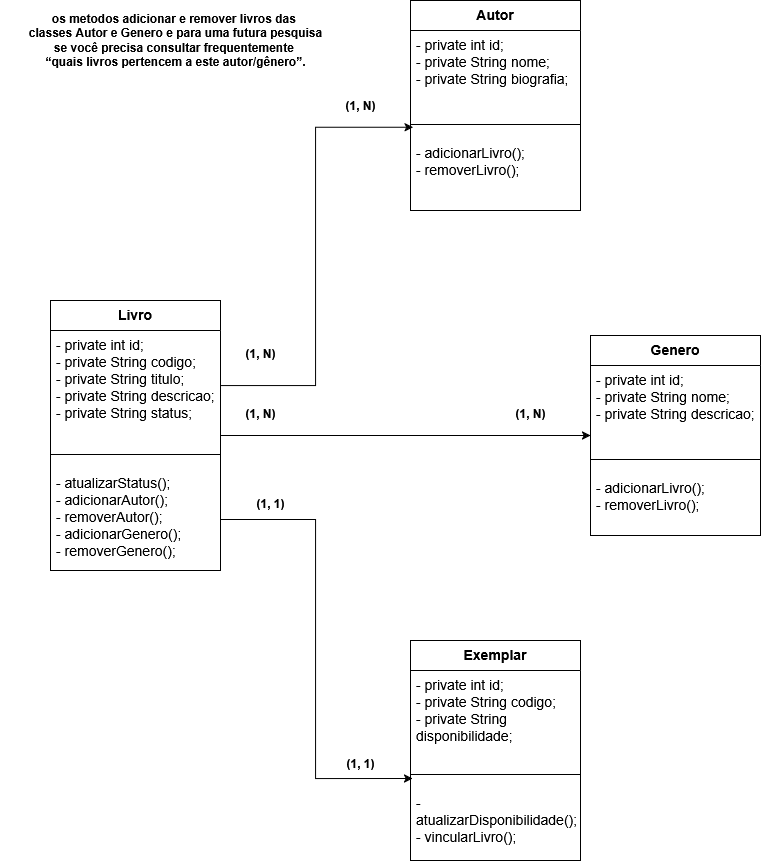

The diagram above was exported from draw.io. Its source (the exported page's mxGraphModel, read from the mxfile embedded in the PNG):
<mxGraphModel dx="1048" dy="865" grid="1" gridSize="10" guides="1" tooltips="1" connect="1" arrows="1" fold="1" page="1" pageScale="1" pageWidth="4681" pageHeight="3300" math="0" shadow="0">
  <root>
    <mxCell id="0" />
    <mxCell id="1" parent="0" />
    <mxCell id="7wHEtV_y0h6QsFmefzeb-1" parent="1" style="swimlane;fontStyle=0;align=center;verticalAlign=top;childLayout=stackLayout;horizontal=1;startSize=30;horizontalStack=0;resizeParent=1;resizeParentMax=0;resizeLast=0;collapsible=1;marginBottom=0;whiteSpace=wrap;html=1;fontSize=14;" value="&lt;b&gt;Livro&lt;/b&gt;" vertex="1">
      <mxGeometry height="270" width="170" x="70" y="340" as="geometry" />
    </mxCell>
    <mxCell id="7wHEtV_y0h6QsFmefzeb-2" parent="7wHEtV_y0h6QsFmefzeb-1" style="text;strokeColor=none;fillColor=none;align=left;verticalAlign=top;spacingLeft=4;spacingRight=4;overflow=hidden;rotatable=0;points=[[0,0.5],[1,0.5]];portConstraint=eastwest;whiteSpace=wrap;html=1;fontSize=14;fontStyle=0" value="&lt;div&gt;- private int id;&lt;/div&gt;&lt;div&gt;- private String codigo;&lt;/div&gt;&lt;div&gt;- private String titulo;&lt;/div&gt;&lt;div&gt;- private String descricao;&lt;/div&gt;&lt;div&gt;- private String status;&lt;/div&gt;&lt;div&gt;&lt;br&gt;&lt;/div&gt;" vertex="1">
      <mxGeometry height="110" width="170" y="30" as="geometry" />
    </mxCell>
    <mxCell id="7wHEtV_y0h6QsFmefzeb-3" parent="7wHEtV_y0h6QsFmefzeb-1" style="line;strokeWidth=1;fillColor=none;align=left;verticalAlign=middle;spacingTop=-1;spacingLeft=3;spacingRight=3;rotatable=0;labelPosition=right;points=[];portConstraint=eastwest;strokeColor=inherit;fontSize=14;fontStyle=0" value="" vertex="1">
      <mxGeometry height="28" width="170" y="140" as="geometry" />
    </mxCell>
    <mxCell id="7wHEtV_y0h6QsFmefzeb-4" parent="7wHEtV_y0h6QsFmefzeb-1" style="text;strokeColor=none;fillColor=none;align=left;verticalAlign=top;spacingLeft=4;spacingRight=4;overflow=hidden;rotatable=0;points=[[0,0.5],[1,0.5]];portConstraint=eastwest;whiteSpace=wrap;html=1;fontSize=14;fontStyle=0" value="&lt;div&gt;- atualizarStatus();&lt;/div&gt;&lt;div&gt;- adicionarAutor();&lt;/div&gt;&lt;div&gt;- removerAutor();&lt;/div&gt;&lt;div&gt;- adicionarGenero();&lt;/div&gt;&lt;div&gt;- removerGenero();&lt;/div&gt;&lt;div&gt;&lt;br&gt;&lt;/div&gt;" vertex="1">
      <mxGeometry height="102" width="170" y="168" as="geometry" />
    </mxCell>
    <mxCell id="7wHEtV_y0h6QsFmefzeb-8" parent="1" style="swimlane;fontStyle=0;align=center;verticalAlign=top;childLayout=stackLayout;horizontal=1;startSize=30;horizontalStack=0;resizeParent=1;resizeParentMax=0;resizeLast=0;collapsible=1;marginBottom=0;whiteSpace=wrap;html=1;fontSize=14;" value="&lt;div&gt;&lt;b&gt;Autor&lt;/b&gt;&lt;/div&gt;&lt;div&gt;&lt;br&gt;&lt;/div&gt;" vertex="1">
      <mxGeometry height="210" width="170" x="430" y="40" as="geometry" />
    </mxCell>
    <mxCell id="7wHEtV_y0h6QsFmefzeb-9" parent="7wHEtV_y0h6QsFmefzeb-8" style="text;strokeColor=none;fillColor=none;align=left;verticalAlign=top;spacingLeft=4;spacingRight=4;overflow=hidden;rotatable=0;points=[[0,0.5],[1,0.5]];portConstraint=eastwest;whiteSpace=wrap;html=1;fontSize=14;fontStyle=0" value="&lt;div&gt;&lt;div&gt;- private int id;&lt;/div&gt;&lt;div&gt;- private String nome;&lt;/div&gt;&lt;div&gt;- private String biografia;&lt;/div&gt;&lt;/div&gt;&lt;div&gt;&lt;br&gt;&lt;/div&gt;" vertex="1">
      <mxGeometry height="80" width="170" y="30" as="geometry" />
    </mxCell>
    <mxCell id="7wHEtV_y0h6QsFmefzeb-10" parent="7wHEtV_y0h6QsFmefzeb-8" style="line;strokeWidth=1;fillColor=none;align=left;verticalAlign=middle;spacingTop=-1;spacingLeft=3;spacingRight=3;rotatable=0;labelPosition=right;points=[];portConstraint=eastwest;strokeColor=inherit;fontSize=14;fontStyle=0" value="" vertex="1">
      <mxGeometry height="28" width="170" y="110" as="geometry" />
    </mxCell>
    <mxCell id="7wHEtV_y0h6QsFmefzeb-11" parent="7wHEtV_y0h6QsFmefzeb-8" style="text;strokeColor=none;fillColor=none;align=left;verticalAlign=top;spacingLeft=4;spacingRight=4;overflow=hidden;rotatable=0;points=[[0,0.5],[1,0.5]];portConstraint=eastwest;whiteSpace=wrap;html=1;fontSize=14;fontStyle=0" value="&lt;div&gt;&lt;div&gt;- adicionarLivro();&lt;/div&gt;&lt;div&gt;- removerLivro();&lt;/div&gt;&lt;/div&gt;&lt;div&gt;&lt;br&gt;&lt;/div&gt;" vertex="1">
      <mxGeometry height="72" width="170" y="138" as="geometry" />
    </mxCell>
    <mxCell id="7wHEtV_y0h6QsFmefzeb-12" parent="1" style="swimlane;fontStyle=0;align=center;verticalAlign=top;childLayout=stackLayout;horizontal=1;startSize=30;horizontalStack=0;resizeParent=1;resizeParentMax=0;resizeLast=0;collapsible=1;marginBottom=0;whiteSpace=wrap;html=1;fontSize=14;" value="&lt;div&gt;&lt;b&gt;Genero&lt;/b&gt;&lt;/div&gt;&lt;div&gt;&lt;br&gt;&lt;/div&gt;" vertex="1">
      <mxGeometry height="200" width="170" x="610" y="375" as="geometry" />
    </mxCell>
    <mxCell id="7wHEtV_y0h6QsFmefzeb-13" parent="7wHEtV_y0h6QsFmefzeb-12" style="text;strokeColor=none;fillColor=none;align=left;verticalAlign=top;spacingLeft=4;spacingRight=4;overflow=hidden;rotatable=0;points=[[0,0.5],[1,0.5]];portConstraint=eastwest;whiteSpace=wrap;html=1;fontSize=14;fontStyle=0" value="&lt;div&gt;&lt;div&gt;- private int id;&lt;/div&gt;&lt;div&gt;- private String nome;&lt;/div&gt;&lt;div&gt;- private String descricao;&lt;/div&gt;&lt;/div&gt;" vertex="1">
      <mxGeometry height="80" width="170" y="30" as="geometry" />
    </mxCell>
    <mxCell id="7wHEtV_y0h6QsFmefzeb-14" parent="7wHEtV_y0h6QsFmefzeb-12" style="line;strokeWidth=1;fillColor=none;align=left;verticalAlign=middle;spacingTop=-1;spacingLeft=3;spacingRight=3;rotatable=0;labelPosition=right;points=[];portConstraint=eastwest;strokeColor=inherit;fontSize=14;fontStyle=0" value="" vertex="1">
      <mxGeometry height="28" width="170" y="110" as="geometry" />
    </mxCell>
    <mxCell id="7wHEtV_y0h6QsFmefzeb-15" parent="7wHEtV_y0h6QsFmefzeb-12" style="text;strokeColor=none;fillColor=none;align=left;verticalAlign=top;spacingLeft=4;spacingRight=4;overflow=hidden;rotatable=0;points=[[0,0.5],[1,0.5]];portConstraint=eastwest;whiteSpace=wrap;html=1;fontSize=14;fontStyle=0" value="&lt;div&gt;&lt;div&gt;- adicionarLivro();&lt;/div&gt;&lt;div&gt;- removerLivro();&lt;/div&gt;&lt;/div&gt;" vertex="1">
      <mxGeometry height="62" width="170" y="138" as="geometry" />
    </mxCell>
    <mxCell id="7wHEtV_y0h6QsFmefzeb-16" parent="1" style="swimlane;fontStyle=0;align=center;verticalAlign=top;childLayout=stackLayout;horizontal=1;startSize=30;horizontalStack=0;resizeParent=1;resizeParentMax=0;resizeLast=0;collapsible=1;marginBottom=0;whiteSpace=wrap;html=1;fontSize=14;" value="&lt;div&gt;&lt;b&gt;Exemplar&lt;/b&gt;&lt;/div&gt;&lt;div&gt;&lt;br&gt;&lt;/div&gt;" vertex="1">
      <mxGeometry height="220" width="170" x="430" y="680" as="geometry" />
    </mxCell>
    <mxCell id="7wHEtV_y0h6QsFmefzeb-17" parent="7wHEtV_y0h6QsFmefzeb-16" style="text;strokeColor=none;fillColor=none;align=left;verticalAlign=top;spacingLeft=4;spacingRight=4;overflow=hidden;rotatable=0;points=[[0,0.5],[1,0.5]];portConstraint=eastwest;whiteSpace=wrap;html=1;fontSize=14;fontStyle=0" value="&lt;div&gt;&lt;div&gt;- private int id;&lt;/div&gt;&lt;div&gt;- private String codigo;&lt;/div&gt;&lt;div&gt;- private String disponibilidade;&lt;/div&gt;&lt;/div&gt;&lt;div&gt;&lt;br&gt;&lt;/div&gt;" vertex="1">
      <mxGeometry height="90" width="170" y="30" as="geometry" />
    </mxCell>
    <mxCell id="7wHEtV_y0h6QsFmefzeb-18" parent="7wHEtV_y0h6QsFmefzeb-16" style="line;strokeWidth=1;fillColor=none;align=left;verticalAlign=middle;spacingTop=-1;spacingLeft=3;spacingRight=3;rotatable=0;labelPosition=right;points=[];portConstraint=eastwest;strokeColor=inherit;fontSize=14;fontStyle=0" value="" vertex="1">
      <mxGeometry height="28" width="170" y="120" as="geometry" />
    </mxCell>
    <mxCell id="7wHEtV_y0h6QsFmefzeb-19" parent="7wHEtV_y0h6QsFmefzeb-16" style="text;strokeColor=none;fillColor=none;align=left;verticalAlign=top;spacingLeft=4;spacingRight=4;overflow=hidden;rotatable=0;points=[[0,0.5],[1,0.5]];portConstraint=eastwest;whiteSpace=wrap;html=1;fontSize=14;fontStyle=0" value="&lt;div&gt;&lt;div&gt;- atualizarDisponibilidade();&lt;/div&gt;&lt;div&gt;- vincularLivro();&lt;/div&gt;&lt;/div&gt;&lt;div&gt;&lt;br&gt;&lt;/div&gt;" vertex="1">
      <mxGeometry height="72" width="170" y="148" as="geometry" />
    </mxCell>
    <mxCell id="7wHEtV_y0h6QsFmefzeb-20" edge="1" parent="1" source="7wHEtV_y0h6QsFmefzeb-2" style="edgeStyle=orthogonalEdgeStyle;rounded=0;orthogonalLoop=1;jettySize=auto;html=1;entryX=0.016;entryY=0.595;entryDx=0;entryDy=0;entryPerimeter=0;" target="7wHEtV_y0h6QsFmefzeb-10">
      <mxGeometry relative="1" as="geometry">
        <mxPoint x="420" y="240" as="targetPoint" />
      </mxGeometry>
    </mxCell>
    <mxCell id="7wHEtV_y0h6QsFmefzeb-21" edge="1" parent="1" source="7wHEtV_y0h6QsFmefzeb-1" style="edgeStyle=orthogonalEdgeStyle;rounded=0;orthogonalLoop=1;jettySize=auto;html=1;entryX=0;entryY=0.5;entryDx=0;entryDy=0;" target="7wHEtV_y0h6QsFmefzeb-12">
      <mxGeometry relative="1" as="geometry" />
    </mxCell>
    <mxCell id="7wHEtV_y0h6QsFmefzeb-22" edge="1" parent="1" source="7wHEtV_y0h6QsFmefzeb-4" style="edgeStyle=orthogonalEdgeStyle;rounded=0;orthogonalLoop=1;jettySize=auto;html=1;entryX=0.012;entryY=0.643;entryDx=0;entryDy=0;entryPerimeter=0;" target="7wHEtV_y0h6QsFmefzeb-18">
      <mxGeometry relative="1" as="geometry" />
    </mxCell>
    <mxCell id="7wHEtV_y0h6QsFmefzeb-23" parent="1" style="text;align=center;fontStyle=1;verticalAlign=middle;spacingLeft=3;spacingRight=3;strokeColor=none;rotatable=0;points=[[0,0.5],[1,0.5]];portConstraint=eastwest;html=1;" value="(1, 1)" vertex="1">
      <mxGeometry height="26" width="80" x="250" y="530" as="geometry" />
    </mxCell>
    <mxCell id="7wHEtV_y0h6QsFmefzeb-24" parent="1" style="text;align=center;fontStyle=1;verticalAlign=middle;spacingLeft=3;spacingRight=3;strokeColor=none;rotatable=0;points=[[0,0.5],[1,0.5]];portConstraint=eastwest;html=1;" value="(1, 1)" vertex="1">
      <mxGeometry height="26" width="80" x="340" y="790" as="geometry" />
    </mxCell>
    <mxCell id="7wHEtV_y0h6QsFmefzeb-25" parent="1" style="text;align=center;fontStyle=1;verticalAlign=middle;spacingLeft=3;spacingRight=3;strokeColor=none;rotatable=0;points=[[0,0.5],[1,0.5]];portConstraint=eastwest;html=1;" value="(1, N)" vertex="1">
      <mxGeometry height="26" width="80" x="510" y="440" as="geometry" />
    </mxCell>
    <mxCell id="7wHEtV_y0h6QsFmefzeb-26" parent="1" style="text;align=center;fontStyle=1;verticalAlign=middle;spacingLeft=3;spacingRight=3;strokeColor=none;rotatable=0;points=[[0,0.5],[1,0.5]];portConstraint=eastwest;html=1;" value="(1, N)" vertex="1">
      <mxGeometry height="26" width="80" x="240" y="440" as="geometry" />
    </mxCell>
    <mxCell id="7wHEtV_y0h6QsFmefzeb-27" parent="1" style="text;align=center;fontStyle=1;verticalAlign=middle;spacingLeft=3;spacingRight=3;strokeColor=none;rotatable=0;points=[[0,0.5],[1,0.5]];portConstraint=eastwest;html=1;" value="(1, N)" vertex="1">
      <mxGeometry height="26" width="80" x="340" y="132" as="geometry" />
    </mxCell>
    <mxCell id="7wHEtV_y0h6QsFmefzeb-28" parent="1" style="text;align=center;fontStyle=1;verticalAlign=middle;spacingLeft=3;spacingRight=3;strokeColor=none;rotatable=0;points=[[0,0.5],[1,0.5]];portConstraint=eastwest;html=1;" value="(1, N)" vertex="1">
      <mxGeometry height="26" width="80" x="240" y="380" as="geometry" />
    </mxCell>
    <mxCell id="7wHEtV_y0h6QsFmefzeb-29" parent="1" style="text;align=center;fontStyle=1;verticalAlign=middle;spacingLeft=3;spacingRight=3;strokeColor=none;rotatable=0;points=[[0,0.5],[1,0.5]];portConstraint=eastwest;html=1;" value="os metodos&amp;nbsp;&lt;span style=&quot;background-color: transparent; color: light-dark(rgb(0, 0, 0), rgb(255, 255, 255));&quot;&gt;adicionar e remover livros das&amp;nbsp;&lt;/span&gt;&lt;div&gt;&lt;span style=&quot;background-color: transparent; color: light-dark(rgb(0, 0, 0), rgb(255, 255, 255));&quot;&gt;classes Autor e Genero e para uma futura pesquisa&lt;/span&gt;&lt;/div&gt;&lt;div&gt;se você precisa consultar frequentemente&amp;nbsp;&lt;/div&gt;&lt;div&gt;“quais livros pertencem a este autor/gênero”.&lt;span style=&quot;background-color: transparent; color: light-dark(rgb(0, 0, 0), rgb(255, 255, 255));&quot;&gt;&lt;/span&gt;&lt;/div&gt;" vertex="1">
      <mxGeometry height="60" width="350" x="20" y="50" as="geometry" />
    </mxCell>
  </root>
</mxGraphModel>